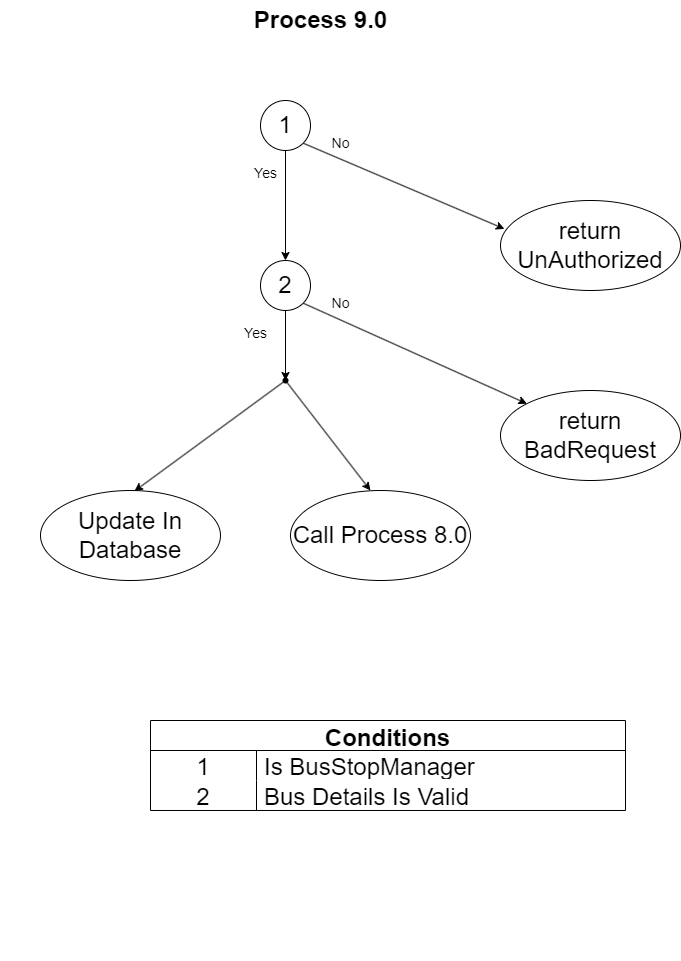

The diagram above was exported from draw.io. Its source (the exported page's mxGraphModel, read from the mxfile embedded in the PNG):
<mxGraphModel dx="986" dy="571" grid="1" gridSize="10" guides="1" tooltips="1" connect="1" arrows="1" fold="1" page="1" pageScale="1" pageWidth="850" pageHeight="1100" math="0" shadow="0">
  <root>
    <mxCell id="0" />
    <mxCell id="1" parent="0" />
    <mxCell id="2" value="Conditions" style="shape=table;startSize=30;container=1;collapsible=0;childLayout=tableLayout;fixedRows=1;rowLines=0;fontStyle=1;fontSize=24;" parent="1" vertex="1">
      <mxGeometry x="220" y="790" width="475" height="90" as="geometry" />
    </mxCell>
    <mxCell id="3" value="" style="shape=tableRow;horizontal=0;startSize=0;swimlaneHead=0;swimlaneBody=0;top=0;left=0;bottom=0;right=0;collapsible=0;dropTarget=0;fillColor=none;points=[[0,0.5],[1,0.5]];portConstraint=eastwest;fontSize=24;" parent="2" vertex="1">
      <mxGeometry y="30" width="475" height="30" as="geometry" />
    </mxCell>
    <mxCell id="4" value="1" style="shape=partialRectangle;html=1;whiteSpace=wrap;connectable=0;fillColor=none;top=0;left=0;bottom=0;right=0;overflow=hidden;pointerEvents=1;fontSize=24;" parent="3" vertex="1">
      <mxGeometry width="106" height="30" as="geometry">
        <mxRectangle width="106" height="30" as="alternateBounds" />
      </mxGeometry>
    </mxCell>
    <mxCell id="5" value="Is BusStopManager" style="shape=partialRectangle;html=1;whiteSpace=wrap;connectable=0;fillColor=none;top=0;left=0;bottom=0;right=0;align=left;spacingLeft=6;overflow=hidden;fontSize=24;" parent="3" vertex="1">
      <mxGeometry x="106" width="369" height="30" as="geometry">
        <mxRectangle width="369" height="30" as="alternateBounds" />
      </mxGeometry>
    </mxCell>
    <mxCell id="6" value="" style="shape=tableRow;horizontal=0;startSize=0;swimlaneHead=0;swimlaneBody=0;top=0;left=0;bottom=0;right=0;collapsible=0;dropTarget=0;fillColor=none;points=[[0,0.5],[1,0.5]];portConstraint=eastwest;fontSize=24;" parent="2" vertex="1">
      <mxGeometry y="60" width="475" height="30" as="geometry" />
    </mxCell>
    <mxCell id="7" value="2" style="shape=partialRectangle;html=1;whiteSpace=wrap;connectable=0;fillColor=none;top=0;left=0;bottom=0;right=0;overflow=hidden;fontSize=24;" parent="6" vertex="1">
      <mxGeometry width="106" height="30" as="geometry">
        <mxRectangle width="106" height="30" as="alternateBounds" />
      </mxGeometry>
    </mxCell>
    <mxCell id="8" value="Bus Details Is Valid" style="shape=partialRectangle;html=1;whiteSpace=wrap;connectable=0;fillColor=none;top=0;left=0;bottom=0;right=0;align=left;spacingLeft=6;overflow=hidden;fontSize=24;" parent="6" vertex="1">
      <mxGeometry x="106" width="369" height="30" as="geometry">
        <mxRectangle width="369" height="30" as="alternateBounds" />
      </mxGeometry>
    </mxCell>
    <mxCell id="9" value="&lt;font style=&quot;font-size: 24px;&quot;&gt;&lt;b&gt;Process 9.0&lt;/b&gt;&lt;/font&gt;" style="text;html=1;align=center;verticalAlign=middle;resizable=0;points=[];autosize=1;strokeColor=none;fillColor=none;" parent="1" vertex="1">
      <mxGeometry x="310" y="70" width="160" height="40" as="geometry" />
    </mxCell>
    <mxCell id="13" value="" style="shape=tableRow;horizontal=0;startSize=0;swimlaneHead=0;swimlaneBody=0;top=0;left=0;bottom=0;right=0;collapsible=0;dropTarget=0;fillColor=none;points=[[0,0.5],[1,0.5]];portConstraint=eastwest;fontSize=24;" parent="1" vertex="1">
      <mxGeometry x="70" y="1000" width="475" height="30" as="geometry" />
    </mxCell>
    <mxCell id="18" style="edgeStyle=none;html=1;exitX=1;exitY=1;exitDx=0;exitDy=0;entryX=0.022;entryY=0.316;entryDx=0;entryDy=0;entryPerimeter=0;fontSize=24;" parent="1" source="16" target="17" edge="1">
      <mxGeometry relative="1" as="geometry" />
    </mxCell>
    <mxCell id="22" style="edgeStyle=none;html=1;exitX=0.5;exitY=1;exitDx=0;exitDy=0;entryX=0.5;entryY=0;entryDx=0;entryDy=0;fontSize=14;" parent="1" source="16" target="21" edge="1">
      <mxGeometry relative="1" as="geometry" />
    </mxCell>
    <mxCell id="16" value="1" style="ellipse;whiteSpace=wrap;html=1;fontSize=24;" parent="1" vertex="1">
      <mxGeometry x="330" y="170" width="50" height="50" as="geometry" />
    </mxCell>
    <mxCell id="17" value="return UnAuthorized" style="ellipse;whiteSpace=wrap;html=1;fontSize=24;" parent="1" vertex="1">
      <mxGeometry x="570" y="270" width="180" height="90" as="geometry" />
    </mxCell>
    <mxCell id="19" value="&lt;font style=&quot;font-size: 14px;&quot;&gt;No&lt;/font&gt;" style="text;html=1;align=center;verticalAlign=middle;resizable=0;points=[];autosize=1;strokeColor=none;fillColor=none;fontSize=24;" parent="1" vertex="1">
      <mxGeometry x="390" y="190" width="40" height="40" as="geometry" />
    </mxCell>
    <mxCell id="20" value="return BadRequest" style="ellipse;whiteSpace=wrap;html=1;fontSize=24;" parent="1" vertex="1">
      <mxGeometry x="570" y="460" width="180" height="90" as="geometry" />
    </mxCell>
    <mxCell id="24" style="edgeStyle=none;html=1;exitX=1;exitY=1;exitDx=0;exitDy=0;entryX=0;entryY=0;entryDx=0;entryDy=0;fontSize=14;" parent="1" source="21" target="20" edge="1">
      <mxGeometry relative="1" as="geometry" />
    </mxCell>
    <mxCell id="28" style="edgeStyle=none;html=1;exitX=0.5;exitY=1;exitDx=0;exitDy=0;entryX=0.61;entryY=0.36;entryDx=0;entryDy=0;entryPerimeter=0;fontSize=14;" parent="1" source="21" target="27" edge="1">
      <mxGeometry relative="1" as="geometry" />
    </mxCell>
    <mxCell id="21" value="2" style="ellipse;whiteSpace=wrap;html=1;fontSize=24;" parent="1" vertex="1">
      <mxGeometry x="330" y="330" width="50" height="50" as="geometry" />
    </mxCell>
    <mxCell id="23" value="&lt;font style=&quot;font-size: 14px;&quot;&gt;Yes&lt;/font&gt;" style="text;html=1;align=center;verticalAlign=middle;resizable=0;points=[];autosize=1;strokeColor=none;fillColor=none;fontSize=24;" parent="1" vertex="1">
      <mxGeometry x="310" y="220" width="50" height="40" as="geometry" />
    </mxCell>
    <mxCell id="25" value="&lt;font style=&quot;font-size: 14px;&quot;&gt;No&lt;/font&gt;" style="text;html=1;align=center;verticalAlign=middle;resizable=0;points=[];autosize=1;strokeColor=none;fillColor=none;fontSize=24;" parent="1" vertex="1">
      <mxGeometry x="390" y="350" width="40" height="40" as="geometry" />
    </mxCell>
    <mxCell id="26" value="Call Process 8.0" style="ellipse;whiteSpace=wrap;html=1;fontSize=24;" parent="1" vertex="1">
      <mxGeometry x="360" y="560" width="180" height="90" as="geometry" />
    </mxCell>
    <mxCell id="27" value="" style="shape=waypoint;sketch=0;size=6;pointerEvents=1;points=[];fillColor=none;resizable=0;rotatable=0;perimeter=centerPerimeter;snapToPoint=1;fontSize=14;" parent="1" vertex="1">
      <mxGeometry x="345" y="440" width="20" height="20" as="geometry" />
    </mxCell>
    <mxCell id="29" value="&lt;font style=&quot;font-size: 14px;&quot;&gt;Yes&lt;/font&gt;" style="text;html=1;align=center;verticalAlign=middle;resizable=0;points=[];autosize=1;strokeColor=none;fillColor=none;fontSize=24;" parent="1" vertex="1">
      <mxGeometry x="300" y="380" width="50" height="40" as="geometry" />
    </mxCell>
    <mxCell id="31" style="edgeStyle=none;html=1;exitX=0.44;exitY=0.624;exitDx=0;exitDy=0;entryX=0.444;entryY=0;entryDx=0;entryDy=0;entryPerimeter=0;fontSize=14;exitPerimeter=0;" parent="1" source="27" target="26" edge="1">
      <mxGeometry relative="1" as="geometry">
        <mxPoint x="365" y="390" as="sourcePoint" />
        <mxPoint x="365" y="460" as="targetPoint" />
      </mxGeometry>
    </mxCell>
    <mxCell id="32" value="Update In Database" style="ellipse;whiteSpace=wrap;html=1;fontSize=24;" parent="1" vertex="1">
      <mxGeometry x="110" y="560" width="180" height="90" as="geometry" />
    </mxCell>
    <mxCell id="33" style="edgeStyle=none;html=1;exitX=0.517;exitY=0.738;exitDx=0;exitDy=0;entryX=0.522;entryY=0.007;entryDx=0;entryDy=0;entryPerimeter=0;fontSize=14;exitPerimeter=0;" parent="1" source="27" target="32" edge="1">
      <mxGeometry relative="1" as="geometry">
        <mxPoint x="365" y="460" as="sourcePoint" />
        <mxPoint x="434.91999999999996" y="580" as="targetPoint" />
      </mxGeometry>
    </mxCell>
  </root>
</mxGraphModel>